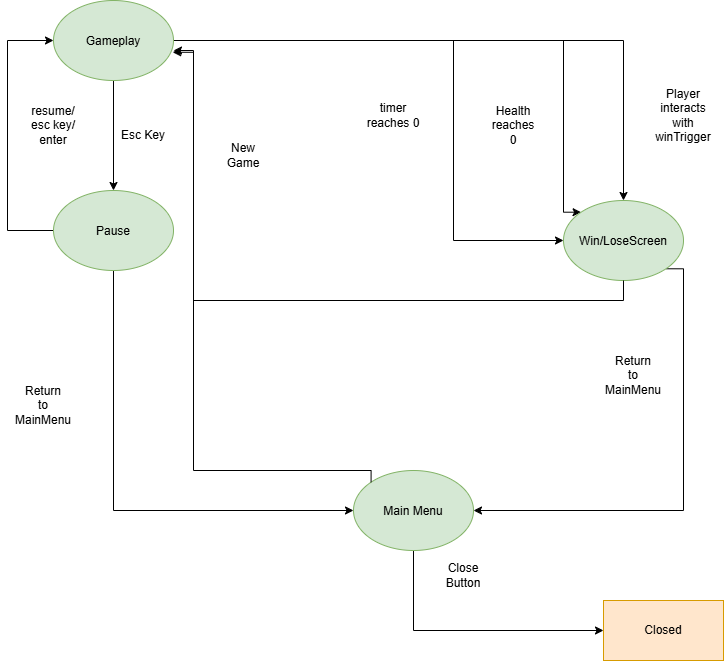

The diagram above was exported from draw.io. Its source (the exported page's mxGraphModel, read from the mxfile embedded in the PNG):
<mxGraphModel dx="1694" dy="899" grid="1" gridSize="10" guides="1" tooltips="1" connect="1" arrows="1" fold="1" page="1" pageScale="1" pageWidth="850" pageHeight="1100" math="0" shadow="0">
  <root>
    <mxCell id="0" />
    <mxCell id="1" parent="0" />
    <mxCell id="w_6V07dO3-ELjkEjn1yE-7" edge="1" parent="1" source="w_6V07dO3-ELjkEjn1yE-1" style="edgeStyle=orthogonalEdgeStyle;rounded=0;orthogonalLoop=1;jettySize=auto;html=1;exitX=0.5;exitY=1;exitDx=0;exitDy=0;entryX=0.5;entryY=0;entryDx=0;entryDy=0;defaultLabelBackgroundColor=page;" target="w_6V07dO3-ELjkEjn1yE-2">
      <mxGeometry relative="1" as="geometry" />
    </mxCell>
    <mxCell id="w_6V07dO3-ELjkEjn1yE-13" edge="1" parent="1" source="w_6V07dO3-ELjkEjn1yE-1" style="edgeStyle=orthogonalEdgeStyle;rounded=0;libavoidRouting=1;orthogonalLoop=1;jettySize=auto;html=1;exitX=1;exitY=0.5;exitDx=0;exitDy=0;defaultLabelBackgroundColor=page;" target="w_6V07dO3-ELjkEjn1yE-3">
      <mxGeometry relative="1" as="geometry">
        <Array as="points">
          <mxPoint x="640" y="70" />
        </Array>
      </mxGeometry>
    </mxCell>
    <mxCell id="w_6V07dO3-ELjkEjn1yE-19" edge="1" parent="1" source="w_6V07dO3-ELjkEjn1yE-1" style="edgeStyle=orthogonalEdgeStyle;rounded=0;libavoidRouting=1;orthogonalLoop=1;jettySize=auto;html=1;exitX=1;exitY=0.5;exitDx=0;exitDy=0;entryX=0;entryY=0;entryDx=0;entryDy=0;defaultLabelBackgroundColor=page;" target="w_6V07dO3-ELjkEjn1yE-3">
      <mxGeometry relative="1" as="geometry">
        <Array as="points">
          <mxPoint x="580" y="70" />
        </Array>
      </mxGeometry>
    </mxCell>
    <mxCell id="w_6V07dO3-ELjkEjn1yE-20" edge="1" parent="1" source="w_6V07dO3-ELjkEjn1yE-1" style="edgeStyle=orthogonalEdgeStyle;rounded=0;libavoidRouting=1;orthogonalLoop=1;jettySize=auto;html=1;exitX=1;exitY=0.5;exitDx=0;exitDy=0;entryX=0;entryY=0.5;entryDx=0;entryDy=0;defaultLabelBackgroundColor=page;" target="w_6V07dO3-ELjkEjn1yE-3">
      <mxGeometry relative="1" as="geometry">
        <Array as="points">
          <mxPoint x="470" y="70" />
          <mxPoint x="470" y="270" />
        </Array>
      </mxGeometry>
    </mxCell>
    <mxCell id="w_6V07dO3-ELjkEjn1yE-1" parent="1" style="ellipse;whiteSpace=wrap;html=1;shapeInside=1;fillColor=#d5e8d4;strokeColor=#82b366;" value="Gameplay" vertex="1">
      <mxGeometry height="80" width="120" x="70" y="30" as="geometry" />
    </mxCell>
    <mxCell id="w_6V07dO3-ELjkEjn1yE-9" edge="1" parent="1" source="w_6V07dO3-ELjkEjn1yE-2" style="edgeStyle=orthogonalEdgeStyle;rounded=0;libavoidRouting=1;orthogonalLoop=1;jettySize=auto;html=1;exitX=0;exitY=0.5;exitDx=0;exitDy=0;entryX=0;entryY=0.5;entryDx=0;entryDy=0;defaultLabelBackgroundColor=page;" target="w_6V07dO3-ELjkEjn1yE-1">
      <mxGeometry relative="1" as="geometry">
        <Array as="points">
          <mxPoint x="24" y="260" />
          <mxPoint x="24" y="70" />
        </Array>
      </mxGeometry>
    </mxCell>
    <mxCell id="w_6V07dO3-ELjkEjn1yE-24" edge="1" parent="1" source="w_6V07dO3-ELjkEjn1yE-2" style="edgeStyle=orthogonalEdgeStyle;rounded=0;libavoidRouting=1;orthogonalLoop=1;jettySize=auto;html=1;exitX=0.5;exitY=1;exitDx=0;exitDy=0;defaultLabelBackgroundColor=page;" target="w_6V07dO3-ELjkEjn1yE-4">
      <mxGeometry relative="1" as="geometry">
        <Array as="points">
          <mxPoint x="130" y="540" />
        </Array>
      </mxGeometry>
    </mxCell>
    <mxCell id="w_6V07dO3-ELjkEjn1yE-2" parent="1" style="ellipse;whiteSpace=wrap;html=1;shapeInside=1;fillColor=#d5e8d4;strokeColor=#82b366;" value="Pause" vertex="1">
      <mxGeometry height="80" width="120" x="70" y="220" as="geometry" />
    </mxCell>
    <mxCell id="w_6V07dO3-ELjkEjn1yE-25" edge="1" parent="1" source="w_6V07dO3-ELjkEjn1yE-3" style="edgeStyle=orthogonalEdgeStyle;rounded=0;libavoidRouting=1;orthogonalLoop=1;jettySize=auto;html=1;exitX=1;exitY=1;exitDx=0;exitDy=0;entryX=1;entryY=0.5;entryDx=0;entryDy=0;defaultLabelBackgroundColor=page;" target="w_6V07dO3-ELjkEjn1yE-4">
      <mxGeometry relative="1" as="geometry">
        <Array as="points">
          <mxPoint x="700" y="540" />
        </Array>
      </mxGeometry>
    </mxCell>
    <mxCell id="w_6V07dO3-ELjkEjn1yE-3" parent="1" style="ellipse;whiteSpace=wrap;html=1;shapeInside=1;fillColor=#d5e8d4;strokeColor=#82b366;" value="Win/LoseScreen" vertex="1">
      <mxGeometry height="80" width="120" x="580" y="230" as="geometry" />
    </mxCell>
    <mxCell id="w_6V07dO3-ELjkEjn1yE-26" edge="1" parent="1" source="w_6V07dO3-ELjkEjn1yE-4" style="edgeStyle=orthogonalEdgeStyle;rounded=0;libavoidRouting=1;orthogonalLoop=1;jettySize=auto;html=1;exitX=0.5;exitY=1;exitDx=0;exitDy=0;entryX=0;entryY=0.5;entryDx=0;entryDy=0;defaultLabelBackgroundColor=page;" target="w_6V07dO3-ELjkEjn1yE-6">
      <mxGeometry relative="1" as="geometry">
        <Array as="points">
          <mxPoint x="430" y="660" />
        </Array>
      </mxGeometry>
    </mxCell>
    <mxCell id="w_6V07dO3-ELjkEjn1yE-4" parent="1" style="ellipse;whiteSpace=wrap;html=1;shapeInside=1;fillColor=#d5e8d4;strokeColor=#82b366;" value="Main Menu" vertex="1">
      <mxGeometry height="80" width="120" x="370" y="500" as="geometry" />
    </mxCell>
    <mxCell id="w_6V07dO3-ELjkEjn1yE-6" parent="1" style="rounded=0;whiteSpace=wrap;html=1;fillColor=#ffe6cc;strokeColor=#d79b00;" value="Closed" vertex="1">
      <mxGeometry height="60" width="120" x="620" y="630" as="geometry" />
    </mxCell>
    <mxCell id="w_6V07dO3-ELjkEjn1yE-8" parent="1" style="text;html=1;whiteSpace=wrap;strokeColor=none;fillColor=none;align=center;verticalAlign=middle;rounded=0;" value="Esc Key" vertex="1">
      <mxGeometry height="30" width="60" x="130" y="150" as="geometry" />
    </mxCell>
    <mxCell id="w_6V07dO3-ELjkEjn1yE-10" parent="1" style="text;html=1;whiteSpace=wrap;strokeColor=none;fillColor=none;align=center;verticalAlign=middle;rounded=0;" value="resume/&lt;div&gt;esc key/&lt;/div&gt;&lt;div&gt;enter&lt;/div&gt;" vertex="1">
      <mxGeometry height="30" width="60" x="40" y="140" as="geometry" />
    </mxCell>
    <mxCell id="w_6V07dO3-ELjkEjn1yE-12" parent="1" style="text;html=1;whiteSpace=wrap;strokeColor=none;fillColor=none;align=center;verticalAlign=middle;rounded=0;" value="Player interacts with winTrigger" vertex="1">
      <mxGeometry height="30" width="60" x="670" y="130" as="geometry" />
    </mxCell>
    <mxCell id="w_6V07dO3-ELjkEjn1yE-16" parent="1" style="text;html=1;whiteSpace=wrap;strokeColor=none;fillColor=none;align=center;verticalAlign=middle;rounded=0;" value="Health&lt;div&gt;reaches&lt;/div&gt;&lt;div&gt;0&lt;/div&gt;" vertex="1">
      <mxGeometry height="30" width="60" x="500" y="140" as="geometry" />
    </mxCell>
    <mxCell id="w_6V07dO3-ELjkEjn1yE-17" parent="1" style="text;html=1;whiteSpace=wrap;strokeColor=none;fillColor=none;align=center;verticalAlign=middle;rounded=0;" value="timer&lt;div&gt;reaches 0&lt;/div&gt;" vertex="1">
      <mxGeometry height="30" width="60" x="380" y="130" as="geometry" />
    </mxCell>
    <mxCell id="w_6V07dO3-ELjkEjn1yE-21" edge="1" parent="1" source="w_6V07dO3-ELjkEjn1yE-3" style="edgeStyle=orthogonalEdgeStyle;rounded=0;libavoidRouting=1;orthogonalLoop=1;jettySize=auto;html=1;exitX=0.5;exitY=1;exitDx=0;exitDy=0;entryX=1;entryY=0.625;entryDx=0;entryDy=0;entryPerimeter=0;defaultLabelBackgroundColor=page;" target="w_6V07dO3-ELjkEjn1yE-1">
      <mxGeometry relative="1" as="geometry">
        <Array as="points">
          <mxPoint x="640" y="330" />
          <mxPoint x="210" y="330" />
          <mxPoint x="210" y="80" />
        </Array>
      </mxGeometry>
    </mxCell>
    <mxCell id="w_6V07dO3-ELjkEjn1yE-22" parent="1" style="text;html=1;whiteSpace=wrap;strokeColor=none;fillColor=none;align=center;verticalAlign=middle;rounded=0;" value="New Game" vertex="1">
      <mxGeometry height="30" width="60" x="230" y="170" as="geometry" />
    </mxCell>
    <mxCell id="w_6V07dO3-ELjkEjn1yE-23" edge="1" parent="1" source="w_6V07dO3-ELjkEjn1yE-4" style="edgeStyle=orthogonalEdgeStyle;rounded=0;libavoidRouting=1;orthogonalLoop=1;jettySize=auto;html=1;exitX=0;exitY=0;exitDx=0;exitDy=0;entryX=0.993;entryY=0.647;entryDx=0;entryDy=0;entryPerimeter=0;defaultLabelBackgroundColor=page;" target="w_6V07dO3-ELjkEjn1yE-1">
      <mxGeometry relative="1" as="geometry">
        <Array as="points">
          <mxPoint x="210" y="499.9999999999998" />
          <mxPoint x="210" y="81.99999999999989" />
        </Array>
      </mxGeometry>
    </mxCell>
    <mxCell id="w_6V07dO3-ELjkEjn1yE-27" parent="1" style="text;html=1;whiteSpace=wrap;strokeColor=none;fillColor=none;align=center;verticalAlign=middle;rounded=0;" value="Return&lt;div&gt;to&lt;/div&gt;&lt;div&gt;MainMenu&lt;/div&gt;" vertex="1">
      <mxGeometry height="30" width="60" x="620" y="390" as="geometry" />
    </mxCell>
    <mxCell id="w_6V07dO3-ELjkEjn1yE-28" parent="1" style="text;html=1;whiteSpace=wrap;strokeColor=none;fillColor=none;align=center;verticalAlign=middle;rounded=0;" value="Return&lt;div&gt;to&lt;/div&gt;&lt;div&gt;MainMenu&lt;/div&gt;" vertex="1">
      <mxGeometry height="30" width="60" x="30" y="420" as="geometry" />
    </mxCell>
    <mxCell id="w_6V07dO3-ELjkEjn1yE-29" parent="1" style="text;html=1;whiteSpace=wrap;strokeColor=none;fillColor=none;align=center;verticalAlign=middle;rounded=0;" value="Close&lt;div&gt;Button&lt;/div&gt;" vertex="1">
      <mxGeometry height="30" width="60" x="450" y="590" as="geometry" />
    </mxCell>
  </root>
</mxGraphModel>